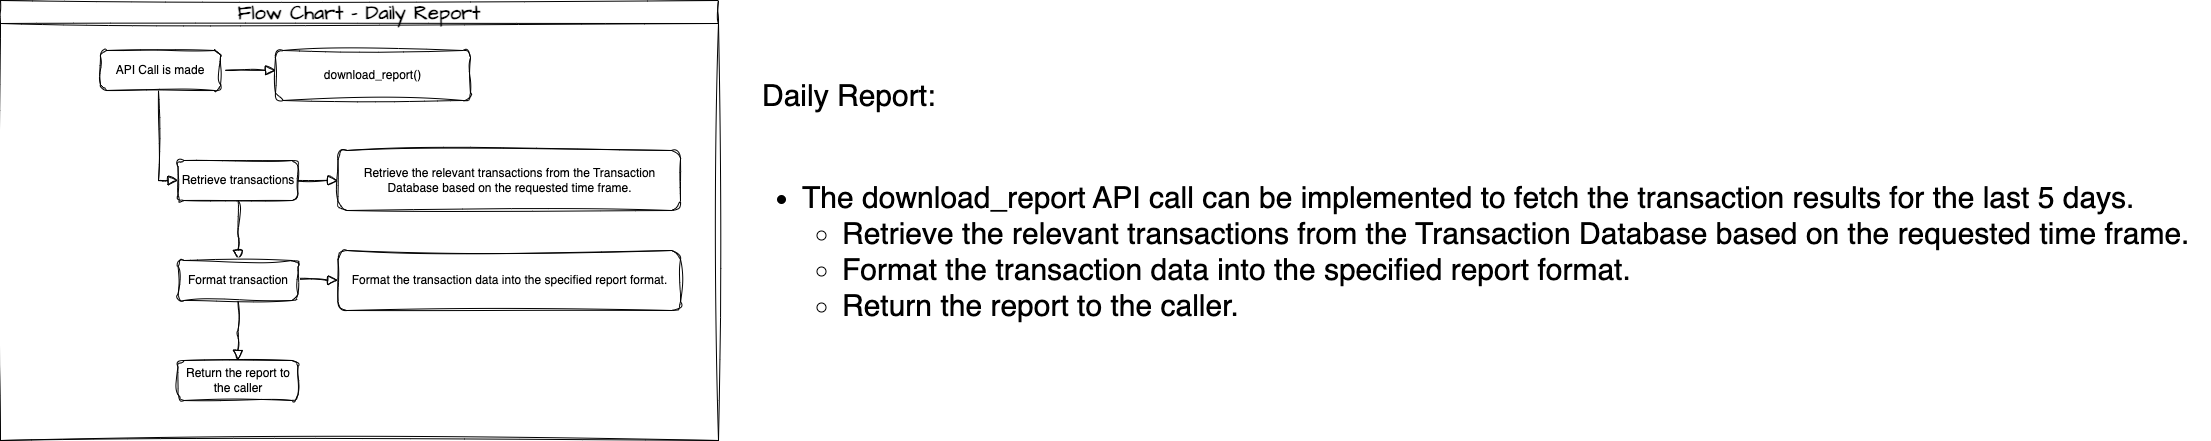

The diagram above was exported from draw.io. Its source (the exported page's mxGraphModel, read from the mxfile embedded in the PNG):
<mxGraphModel dx="1644" dy="805" grid="1" gridSize="10" guides="1" tooltips="1" connect="1" arrows="1" fold="1" page="1" pageScale="1" pageWidth="827" pageHeight="1169" math="0" shadow="0">
  <root>
    <mxCell id="WIyWlLk6GJQsqaUBKTNV-0" />
    <mxCell id="WIyWlLk6GJQsqaUBKTNV-1" parent="WIyWlLk6GJQsqaUBKTNV-0" />
    <mxCell id="WIyWlLk6GJQsqaUBKTNV-2" value="" style="rounded=0;html=1;jettySize=auto;orthogonalLoop=1;fontSize=11;endArrow=block;endFill=0;endSize=8;strokeWidth=1;shadow=0;labelBackgroundColor=none;edgeStyle=orthogonalEdgeStyle;sketch=1;curveFitting=1;jiggle=2;entryX=0;entryY=0.5;entryDx=0;entryDy=0;" parent="WIyWlLk6GJQsqaUBKTNV-1" source="WIyWlLk6GJQsqaUBKTNV-3" target="iWckdmoRfbad8piWLoUN-43" edge="1">
      <mxGeometry relative="1" as="geometry">
        <mxPoint x="247.5" y="210" as="targetPoint" />
        <Array as="points">
          <mxPoint x="218" y="210" />
        </Array>
      </mxGeometry>
    </mxCell>
    <mxCell id="WIyWlLk6GJQsqaUBKTNV-3" value="API Call is made" style="rounded=1;whiteSpace=wrap;html=1;fontSize=12;glass=0;strokeWidth=1;shadow=0;sketch=1;curveFitting=1;jiggle=2;" parent="WIyWlLk6GJQsqaUBKTNV-1" vertex="1">
      <mxGeometry x="160" y="80" width="120" height="40" as="geometry" />
    </mxCell>
    <mxCell id="iWckdmoRfbad8piWLoUN-0" value="Flow Chart -&amp;nbsp;Daily Report" style="swimlane;whiteSpace=wrap;html=1;hachureGap=4;fontFamily=Architects Daughter;fontSource=https%3A%2F%2Ffonts.googleapis.com%2Fcss%3Ffamily%3DArchitects%2BDaughter;fontSize=20;strokeWidth=1;perimeterSpacing=2;sketch=1;curveFitting=1;jiggle=2;" parent="WIyWlLk6GJQsqaUBKTNV-1" vertex="1">
      <mxGeometry x="60" y="30" width="718" height="440" as="geometry" />
    </mxCell>
    <mxCell id="iWckdmoRfbad8piWLoUN-16" value="download_report()" style="rounded=1;whiteSpace=wrap;html=1;fontSize=12;glass=0;strokeWidth=1;shadow=0;sketch=1;curveFitting=1;jiggle=2;" parent="iWckdmoRfbad8piWLoUN-0" vertex="1">
      <mxGeometry x="275" y="50" width="195" height="50" as="geometry" />
    </mxCell>
    <mxCell id="iWckdmoRfbad8piWLoUN-19" value="" style="edgeStyle=orthogonalEdgeStyle;rounded=0;html=1;jettySize=auto;orthogonalLoop=1;fontSize=11;endArrow=block;endFill=0;endSize=8;strokeWidth=1;shadow=0;labelBackgroundColor=none;sketch=1;curveFitting=1;jiggle=2;" parent="iWckdmoRfbad8piWLoUN-0" edge="1">
      <mxGeometry y="10" relative="1" as="geometry">
        <mxPoint as="offset" />
        <mxPoint x="225" y="69.8" as="sourcePoint" />
        <mxPoint x="275" y="69.8" as="targetPoint" />
      </mxGeometry>
    </mxCell>
    <mxCell id="WIyWlLk6GJQsqaUBKTNV-11" value="Return the report to the caller" style="rounded=1;whiteSpace=wrap;html=1;fontSize=12;glass=0;strokeWidth=1;shadow=0;sketch=1;curveFitting=1;jiggle=2;" parent="iWckdmoRfbad8piWLoUN-0" vertex="1">
      <mxGeometry x="177.5" y="360" width="120" height="40" as="geometry" />
    </mxCell>
    <mxCell id="iWckdmoRfbad8piWLoUN-28" value="Retrieve the relevant transactions from the Transaction Database based on the requested time frame." style="rounded=1;whiteSpace=wrap;html=1;fontSize=12;glass=0;strokeWidth=1;shadow=0;sketch=1;curveFitting=1;jiggle=2;" parent="iWckdmoRfbad8piWLoUN-0" vertex="1">
      <mxGeometry x="337.5" y="150" width="342.5" height="60" as="geometry" />
    </mxCell>
    <mxCell id="iWckdmoRfbad8piWLoUN-29" value="" style="edgeStyle=orthogonalEdgeStyle;rounded=0;html=1;jettySize=auto;orthogonalLoop=1;fontSize=11;endArrow=block;endFill=0;endSize=8;strokeWidth=1;shadow=0;labelBackgroundColor=none;sketch=1;curveFitting=1;jiggle=2;" parent="iWckdmoRfbad8piWLoUN-0" edge="1">
      <mxGeometry y="10" relative="1" as="geometry">
        <mxPoint as="offset" />
        <mxPoint x="287.5" y="179.82999999999998" as="sourcePoint" />
        <mxPoint x="337.5" y="179.82999999999998" as="targetPoint" />
      </mxGeometry>
    </mxCell>
    <mxCell id="iWckdmoRfbad8piWLoUN-36" value="" style="rounded=0;html=1;jettySize=auto;orthogonalLoop=1;fontSize=11;endArrow=block;endFill=0;endSize=8;strokeWidth=1;shadow=0;labelBackgroundColor=none;edgeStyle=orthogonalEdgeStyle;sketch=1;curveFitting=1;jiggle=2;exitX=0.5;exitY=1;exitDx=0;exitDy=0;" parent="iWckdmoRfbad8piWLoUN-0" source="iWckdmoRfbad8piWLoUN-43" edge="1">
      <mxGeometry x="0.0476" y="20" relative="1" as="geometry">
        <mxPoint as="offset" />
        <mxPoint x="237.24" y="220" as="sourcePoint" />
        <mxPoint x="237.24" y="260" as="targetPoint" />
      </mxGeometry>
    </mxCell>
    <mxCell id="iWckdmoRfbad8piWLoUN-43" value="Retrieve transactions" style="rounded=1;whiteSpace=wrap;html=1;fontSize=12;glass=0;strokeWidth=1;shadow=0;sketch=1;curveFitting=1;jiggle=2;" parent="iWckdmoRfbad8piWLoUN-0" vertex="1">
      <mxGeometry x="177.5" y="160" width="120" height="40" as="geometry" />
    </mxCell>
    <mxCell id="wvObG_aWveEvRRL-zdA2-0" value="Format the transaction data into the specified report format." style="rounded=1;whiteSpace=wrap;html=1;fontSize=12;glass=0;strokeWidth=1;shadow=0;sketch=1;curveFitting=1;jiggle=2;" vertex="1" parent="iWckdmoRfbad8piWLoUN-0">
      <mxGeometry x="337.5" y="250" width="342.5" height="60" as="geometry" />
    </mxCell>
    <mxCell id="wvObG_aWveEvRRL-zdA2-1" value="" style="edgeStyle=orthogonalEdgeStyle;rounded=0;html=1;jettySize=auto;orthogonalLoop=1;fontSize=11;endArrow=block;endFill=0;endSize=8;strokeWidth=1;shadow=0;labelBackgroundColor=none;sketch=1;curveFitting=1;jiggle=2;" edge="1" parent="iWckdmoRfbad8piWLoUN-0">
      <mxGeometry y="10" relative="1" as="geometry">
        <mxPoint as="offset" />
        <mxPoint x="287.5" y="279.83" as="sourcePoint" />
        <mxPoint x="337.5" y="279.83" as="targetPoint" />
      </mxGeometry>
    </mxCell>
    <mxCell id="wvObG_aWveEvRRL-zdA2-2" value="" style="rounded=0;html=1;jettySize=auto;orthogonalLoop=1;fontSize=11;endArrow=block;endFill=0;endSize=8;strokeWidth=1;shadow=0;labelBackgroundColor=none;edgeStyle=orthogonalEdgeStyle;sketch=1;curveFitting=1;jiggle=2;exitX=0.5;exitY=1;exitDx=0;exitDy=0;" edge="1" parent="iWckdmoRfbad8piWLoUN-0" source="wvObG_aWveEvRRL-zdA2-3">
      <mxGeometry x="0.0476" y="20" relative="1" as="geometry">
        <mxPoint as="offset" />
        <mxPoint x="237.24" y="320" as="sourcePoint" />
        <mxPoint x="237.24" y="360" as="targetPoint" />
      </mxGeometry>
    </mxCell>
    <mxCell id="wvObG_aWveEvRRL-zdA2-3" value="Format transaction" style="rounded=1;whiteSpace=wrap;html=1;fontSize=12;glass=0;strokeWidth=1;shadow=0;sketch=1;curveFitting=1;jiggle=2;" vertex="1" parent="iWckdmoRfbad8piWLoUN-0">
      <mxGeometry x="177.5" y="260" width="120" height="40" as="geometry" />
    </mxCell>
    <mxCell id="wvObG_aWveEvRRL-zdA2-4" value="&lt;div style=&quot;font-size: 30px;&quot;&gt;&lt;div style=&quot;&quot;&gt;Daily Report:&lt;/div&gt;&lt;div style=&quot;&quot;&gt;&lt;span style=&quot;&quot;&gt;&lt;br&gt;&lt;/span&gt;&lt;/div&gt;&lt;div style=&quot;&quot;&gt;&lt;ul&gt;&lt;li&gt;&lt;span style=&quot;&quot;&gt;The download_report API call can be implemented to fetch the transaction results for the last 5 days.&lt;/span&gt;&lt;/li&gt;&lt;ul&gt;&lt;li&gt;Retrieve the relevant transactions from the Transaction Database based on the requested time frame.&lt;/li&gt;&lt;li&gt;Format the transaction data into the specified report format.&lt;/li&gt;&lt;li&gt;Return the report to the caller.&lt;/li&gt;&lt;/ul&gt;&lt;/ul&gt;&lt;/div&gt;&lt;/div&gt;" style="text;html=1;align=left;verticalAlign=middle;resizable=0;points=[];autosize=1;strokeColor=none;fillColor=none;" vertex="1" parent="WIyWlLk6GJQsqaUBKTNV-1">
      <mxGeometry x="820" y="100" width="1450" height="290" as="geometry" />
    </mxCell>
  </root>
</mxGraphModel>